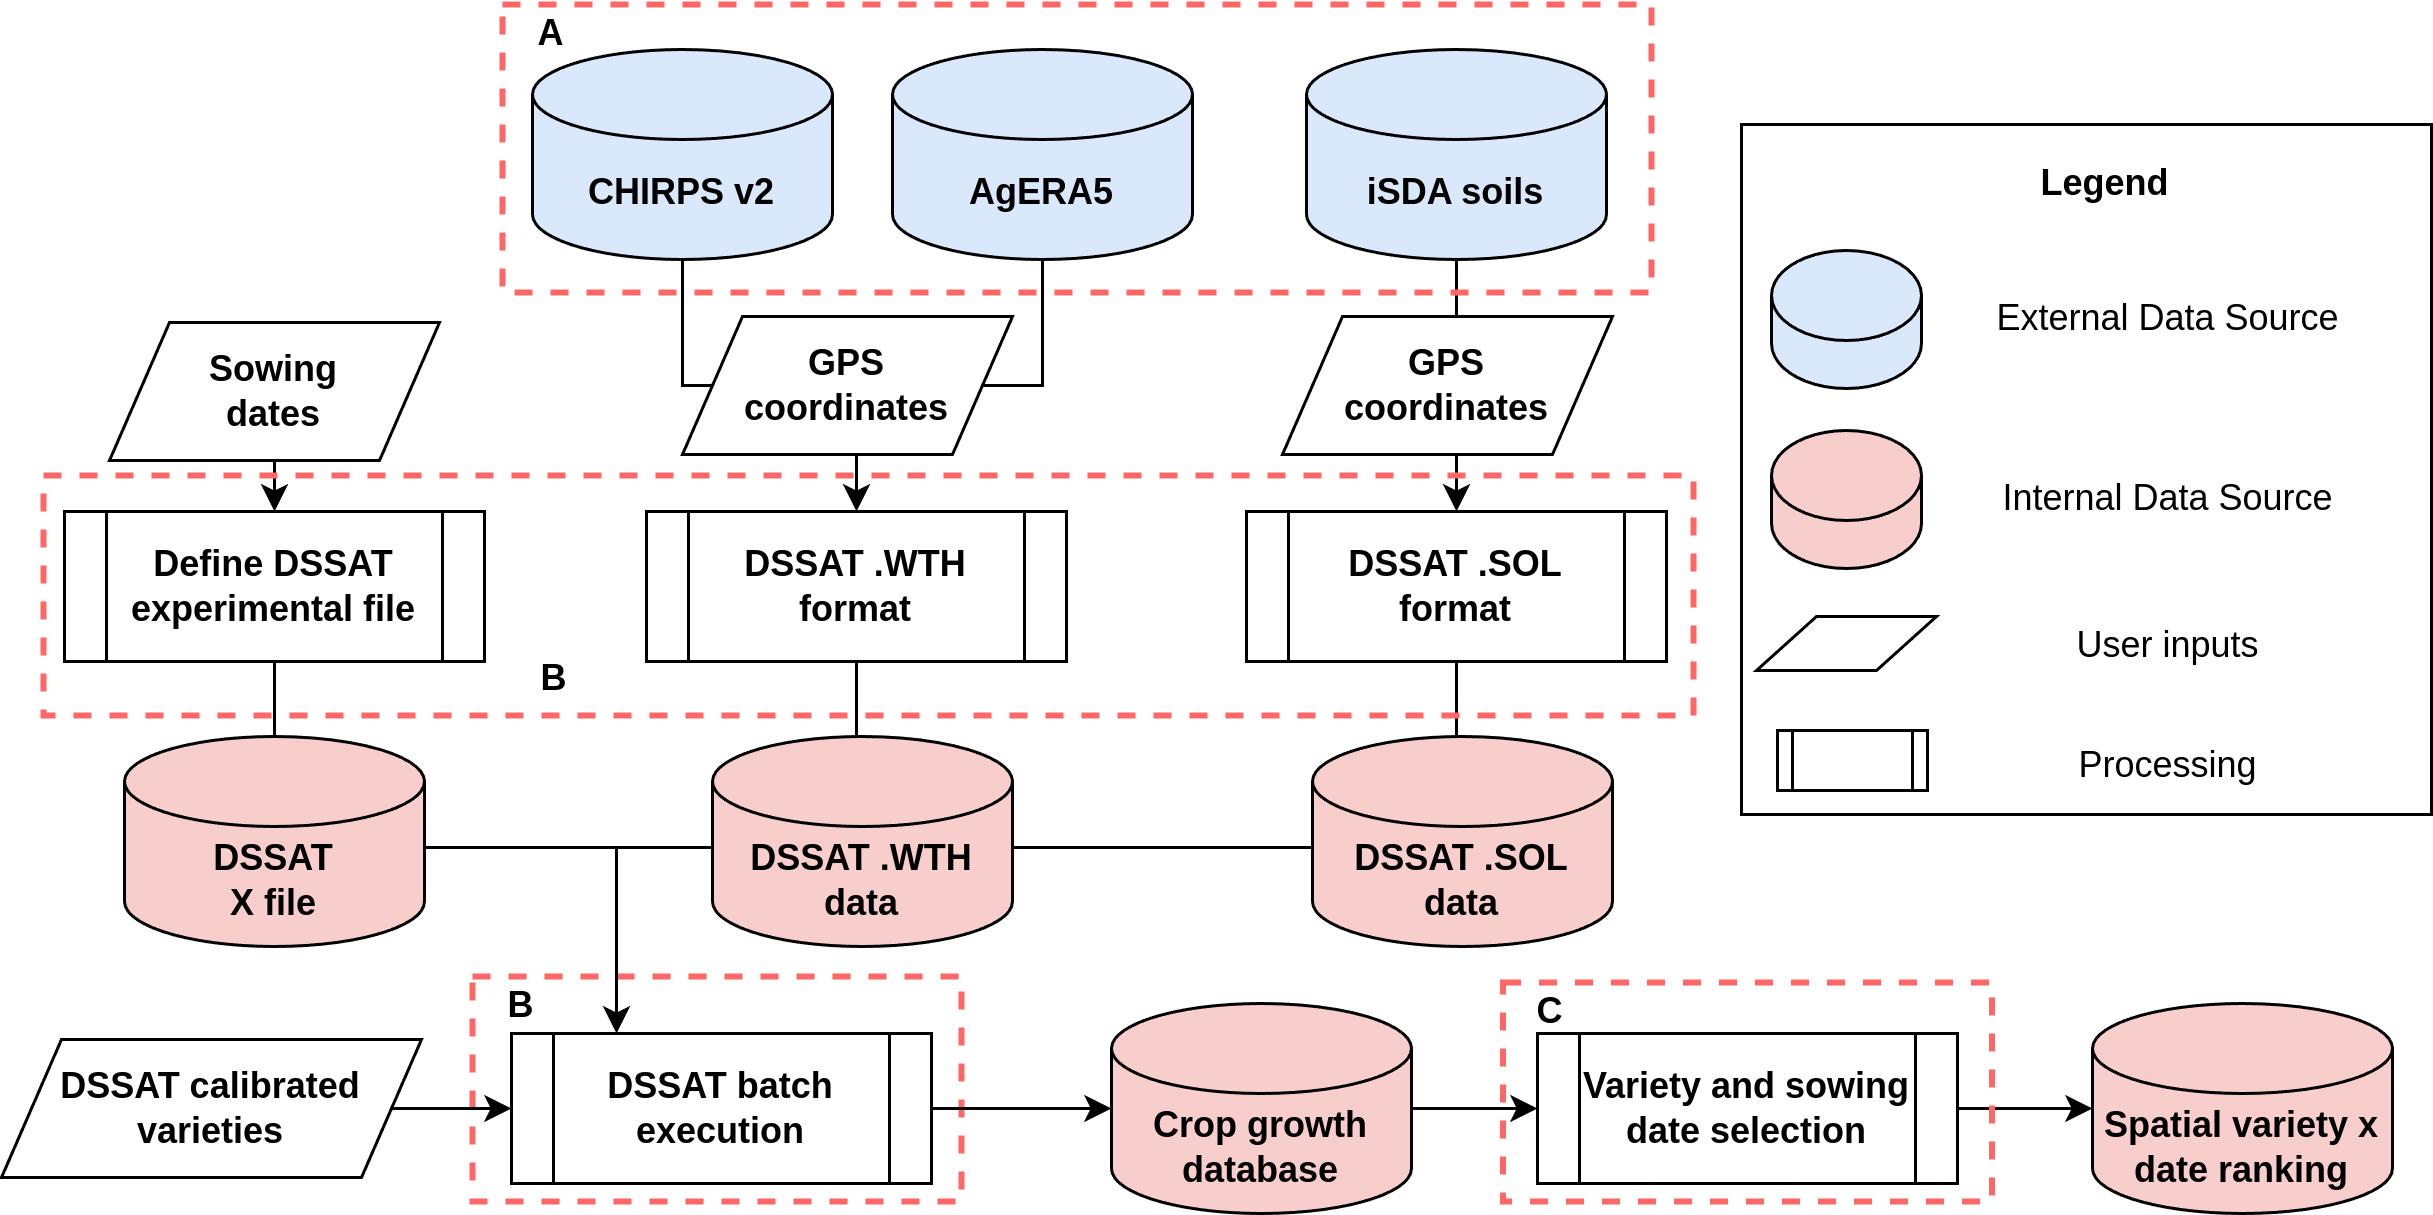

The diagram above was exported from draw.io. Its source (the exported page's mxGraphModel, read from the mxfile embedded in the PNG):
<mxGraphModel dx="1434" dy="760" grid="1" gridSize="10" guides="1" tooltips="1" connect="1" arrows="1" fold="1" page="1" pageScale="1" pageWidth="2333" pageHeight="1654" math="0" shadow="0">
  <root>
    <mxCell id="0" />
    <mxCell id="1" parent="0" />
    <mxCell id="9FxqI12lmRll6UVlXsY0-3" value="" style="rounded=0;whiteSpace=wrap;html=1;fillColor=none;strokeWidth=2;strokeColor=#FF6666;dashed=1;" parent="1" vertex="1">
      <mxGeometry x="577" y="344" width="163" height="75" as="geometry" />
    </mxCell>
    <mxCell id="S681EVd--JCK-RkQyyWI-13" style="edgeStyle=orthogonalEdgeStyle;rounded=0;orthogonalLoop=1;jettySize=auto;html=1;exitX=0.5;exitY=1;exitDx=0;exitDy=0;exitPerimeter=0;entryX=0.5;entryY=0;entryDx=0;entryDy=0;fontStyle=1" parent="1" source="S681EVd--JCK-RkQyyWI-2" target="S681EVd--JCK-RkQyyWI-12" edge="1">
      <mxGeometry relative="1" as="geometry" />
    </mxCell>
    <mxCell id="S681EVd--JCK-RkQyyWI-2" value="iSDA soils" style="shape=cylinder3;whiteSpace=wrap;html=1;boundedLbl=1;backgroundOutline=1;size=15;fillColor=#dae8fc;strokeColor=#000000;fontStyle=1" parent="1" vertex="1">
      <mxGeometry x="855" y="35" width="100" height="70" as="geometry" />
    </mxCell>
    <mxCell id="S681EVd--JCK-RkQyyWI-11" style="edgeStyle=orthogonalEdgeStyle;rounded=0;orthogonalLoop=1;jettySize=auto;html=1;exitX=0.5;exitY=1;exitDx=0;exitDy=0;exitPerimeter=0;entryX=0.5;entryY=0;entryDx=0;entryDy=0;fontStyle=1" parent="1" source="S681EVd--JCK-RkQyyWI-3" target="S681EVd--JCK-RkQyyWI-5" edge="1">
      <mxGeometry relative="1" as="geometry">
        <mxPoint x="707" y="140" as="targetPoint" />
      </mxGeometry>
    </mxCell>
    <mxCell id="S681EVd--JCK-RkQyyWI-3" value="AgERA5" style="shape=cylinder3;whiteSpace=wrap;html=1;boundedLbl=1;backgroundOutline=1;size=15;fillColor=#dae8fc;strokeColor=#000000;fontStyle=1" parent="1" vertex="1">
      <mxGeometry x="717" y="35" width="100" height="70" as="geometry" />
    </mxCell>
    <mxCell id="S681EVd--JCK-RkQyyWI-10" style="edgeStyle=orthogonalEdgeStyle;rounded=0;orthogonalLoop=1;jettySize=auto;html=1;exitX=0.5;exitY=1;exitDx=0;exitDy=0;exitPerimeter=0;entryX=0.5;entryY=0;entryDx=0;entryDy=0;fontStyle=1" parent="1" source="S681EVd--JCK-RkQyyWI-4" target="S681EVd--JCK-RkQyyWI-5" edge="1">
      <mxGeometry relative="1" as="geometry" />
    </mxCell>
    <mxCell id="S681EVd--JCK-RkQyyWI-4" value="CHIRPS v2" style="shape=cylinder3;whiteSpace=wrap;html=1;boundedLbl=1;backgroundOutline=1;size=15;fillColor=#dae8fc;strokeColor=#000000;fontStyle=1" parent="1" vertex="1">
      <mxGeometry x="597" y="35" width="100" height="70" as="geometry" />
    </mxCell>
    <mxCell id="S681EVd--JCK-RkQyyWI-23" style="edgeStyle=orthogonalEdgeStyle;rounded=0;orthogonalLoop=1;jettySize=auto;html=1;exitX=0.5;exitY=1;exitDx=0;exitDy=0;fontStyle=1;entryX=0.25;entryY=0;entryDx=0;entryDy=0;" parent="1" source="S681EVd--JCK-RkQyyWI-5" target="S681EVd--JCK-RkQyyWI-21" edge="1">
      <mxGeometry relative="1" as="geometry">
        <mxPoint x="660" y="300" as="targetPoint" />
      </mxGeometry>
    </mxCell>
    <mxCell id="S681EVd--JCK-RkQyyWI-5" value="DSSAT .WTH format" style="shape=process;whiteSpace=wrap;html=1;backgroundOutline=1;fontStyle=1" parent="1" vertex="1">
      <mxGeometry x="635" y="189" width="140" height="50" as="geometry" />
    </mxCell>
    <mxCell id="S681EVd--JCK-RkQyyWI-24" style="edgeStyle=orthogonalEdgeStyle;rounded=0;orthogonalLoop=1;jettySize=auto;html=1;exitX=0.5;exitY=1;exitDx=0;exitDy=0;fontStyle=1;entryX=0.25;entryY=0;entryDx=0;entryDy=0;" parent="1" source="S681EVd--JCK-RkQyyWI-12" target="S681EVd--JCK-RkQyyWI-21" edge="1">
      <mxGeometry relative="1" as="geometry" />
    </mxCell>
    <mxCell id="S681EVd--JCK-RkQyyWI-12" value="DSSAT .SOL&lt;br&gt;format" style="shape=process;whiteSpace=wrap;html=1;backgroundOutline=1;fontStyle=1" parent="1" vertex="1">
      <mxGeometry x="835" y="189" width="140" height="50" as="geometry" />
    </mxCell>
    <mxCell id="S681EVd--JCK-RkQyyWI-22" style="edgeStyle=orthogonalEdgeStyle;rounded=0;orthogonalLoop=1;jettySize=auto;html=1;exitX=0.5;exitY=1;exitDx=0;exitDy=0;entryX=0.25;entryY=0;entryDx=0;entryDy=0;fontStyle=1" parent="1" source="S681EVd--JCK-RkQyyWI-15" target="S681EVd--JCK-RkQyyWI-21" edge="1">
      <mxGeometry relative="1" as="geometry" />
    </mxCell>
    <mxCell id="S681EVd--JCK-RkQyyWI-15" value="Define DSSAT experimental file" style="shape=process;whiteSpace=wrap;html=1;backgroundOutline=1;fontStyle=1" parent="1" vertex="1">
      <mxGeometry x="441" y="189" width="140" height="50" as="geometry" />
    </mxCell>
    <mxCell id="S681EVd--JCK-RkQyyWI-1" value="GPS&lt;br&gt;coordinates" style="shape=parallelogram;perimeter=parallelogramPerimeter;whiteSpace=wrap;html=1;fixedSize=1;fontStyle=1" parent="1" vertex="1">
      <mxGeometry x="647" y="124" width="110" height="46" as="geometry" />
    </mxCell>
    <mxCell id="S681EVd--JCK-RkQyyWI-16" value="GPS&lt;br&gt;coordinates" style="shape=parallelogram;perimeter=parallelogramPerimeter;whiteSpace=wrap;html=1;fixedSize=1;fontStyle=1" parent="1" vertex="1">
      <mxGeometry x="847" y="124" width="110" height="46" as="geometry" />
    </mxCell>
    <mxCell id="S681EVd--JCK-RkQyyWI-19" style="edgeStyle=orthogonalEdgeStyle;rounded=0;orthogonalLoop=1;jettySize=auto;html=1;exitX=0.5;exitY=1;exitDx=0;exitDy=0;entryX=0.5;entryY=0;entryDx=0;entryDy=0;fontStyle=1" parent="1" source="S681EVd--JCK-RkQyyWI-17" target="S681EVd--JCK-RkQyyWI-15" edge="1">
      <mxGeometry relative="1" as="geometry" />
    </mxCell>
    <mxCell id="S681EVd--JCK-RkQyyWI-17" value="&lt;div&gt;Sowing&lt;/div&gt;&lt;div&gt;dates&lt;/div&gt;" style="shape=parallelogram;perimeter=parallelogramPerimeter;whiteSpace=wrap;html=1;fixedSize=1;fontStyle=1" parent="1" vertex="1">
      <mxGeometry x="456" y="126" width="110" height="46" as="geometry" />
    </mxCell>
    <mxCell id="S681EVd--JCK-RkQyyWI-36" style="edgeStyle=orthogonalEdgeStyle;rounded=0;orthogonalLoop=1;jettySize=auto;html=1;exitX=1;exitY=0.5;exitDx=0;exitDy=0;entryX=0;entryY=0.5;entryDx=0;entryDy=0;entryPerimeter=0;fontStyle=1" parent="1" source="S681EVd--JCK-RkQyyWI-21" target="S681EVd--JCK-RkQyyWI-35" edge="1">
      <mxGeometry relative="1" as="geometry" />
    </mxCell>
    <mxCell id="S681EVd--JCK-RkQyyWI-21" value="DSSAT batch&lt;br&gt;execution" style="shape=process;whiteSpace=wrap;html=1;backgroundOutline=1;fontStyle=1" parent="1" vertex="1">
      <mxGeometry x="590" y="363" width="140" height="50" as="geometry" />
    </mxCell>
    <mxCell id="S681EVd--JCK-RkQyyWI-55" style="edgeStyle=orthogonalEdgeStyle;rounded=0;orthogonalLoop=1;jettySize=auto;html=1;exitX=1;exitY=0.5;exitDx=0;exitDy=0;exitPerimeter=0;entryX=0;entryY=0.5;entryDx=0;entryDy=0;" parent="1" source="S681EVd--JCK-RkQyyWI-35" target="S681EVd--JCK-RkQyyWI-37" edge="1">
      <mxGeometry relative="1" as="geometry" />
    </mxCell>
    <mxCell id="S681EVd--JCK-RkQyyWI-35" value="Crop growth database" style="shape=cylinder3;whiteSpace=wrap;html=1;boundedLbl=1;backgroundOutline=1;size=15;fillColor=#f8cecc;strokeColor=#000000;fontStyle=1" parent="1" vertex="1">
      <mxGeometry x="790" y="353" width="100" height="70" as="geometry" />
    </mxCell>
    <mxCell id="S681EVd--JCK-RkQyyWI-40" style="edgeStyle=orthogonalEdgeStyle;rounded=0;orthogonalLoop=1;jettySize=auto;html=1;exitX=1;exitY=0.5;exitDx=0;exitDy=0;entryX=0;entryY=0.5;entryDx=0;entryDy=0;entryPerimeter=0;fontStyle=1" parent="1" source="S681EVd--JCK-RkQyyWI-37" target="S681EVd--JCK-RkQyyWI-39" edge="1">
      <mxGeometry relative="1" as="geometry" />
    </mxCell>
    <mxCell id="S681EVd--JCK-RkQyyWI-37" value="Variety and sowing date selection" style="shape=process;whiteSpace=wrap;html=1;backgroundOutline=1;fontStyle=1" parent="1" vertex="1">
      <mxGeometry x="932" y="363" width="140" height="50" as="geometry" />
    </mxCell>
    <mxCell id="S681EVd--JCK-RkQyyWI-39" value="Spatial variety x date ranking" style="shape=cylinder3;whiteSpace=wrap;html=1;boundedLbl=1;backgroundOutline=1;size=15;fillColor=#f8cecc;strokeColor=#000000;fontStyle=1" parent="1" vertex="1">
      <mxGeometry x="1117" y="353" width="100" height="70" as="geometry" />
    </mxCell>
    <mxCell id="S681EVd--JCK-RkQyyWI-41" value="" style="rounded=0;whiteSpace=wrap;html=1;fillColor=none;" parent="1" vertex="1">
      <mxGeometry x="1000" y="60" width="230" height="230" as="geometry" />
    </mxCell>
    <mxCell id="S681EVd--JCK-RkQyyWI-42" value="" style="shape=cylinder3;whiteSpace=wrap;html=1;boundedLbl=1;backgroundOutline=1;size=15;fillColor=#dae8fc;strokeColor=#000000;fontStyle=1" parent="1" vertex="1">
      <mxGeometry x="1010" y="102" width="50" height="46" as="geometry" />
    </mxCell>
    <mxCell id="S681EVd--JCK-RkQyyWI-43" value="" style="shape=cylinder3;whiteSpace=wrap;html=1;boundedLbl=1;backgroundOutline=1;size=15;fillColor=#f8cecc;strokeColor=#000000;fontStyle=1" parent="1" vertex="1">
      <mxGeometry x="1010" y="162" width="50" height="46" as="geometry" />
    </mxCell>
    <mxCell id="S681EVd--JCK-RkQyyWI-44" value="" style="shape=parallelogram;perimeter=parallelogramPerimeter;whiteSpace=wrap;html=1;fixedSize=1;fontStyle=1" parent="1" vertex="1">
      <mxGeometry x="1005" y="224" width="60" height="18" as="geometry" />
    </mxCell>
    <mxCell id="S681EVd--JCK-RkQyyWI-45" value="" style="shape=process;whiteSpace=wrap;html=1;backgroundOutline=1;fontStyle=1" parent="1" vertex="1">
      <mxGeometry x="1012" y="262" width="50" height="20" as="geometry" />
    </mxCell>
    <mxCell id="S681EVd--JCK-RkQyyWI-47" value="External Data Source" style="text;html=1;strokeColor=none;fillColor=none;align=center;verticalAlign=middle;whiteSpace=wrap;rounded=0;" parent="1" vertex="1">
      <mxGeometry x="1065" y="110" width="155" height="30" as="geometry" />
    </mxCell>
    <mxCell id="S681EVd--JCK-RkQyyWI-48" value="Internal Data Source" style="text;html=1;strokeColor=none;fillColor=none;align=center;verticalAlign=middle;whiteSpace=wrap;rounded=0;" parent="1" vertex="1">
      <mxGeometry x="1065" y="170" width="155" height="30" as="geometry" />
    </mxCell>
    <mxCell id="S681EVd--JCK-RkQyyWI-49" value="User inputs" style="text;html=1;strokeColor=none;fillColor=none;align=center;verticalAlign=middle;whiteSpace=wrap;rounded=0;" parent="1" vertex="1">
      <mxGeometry x="1065" y="219" width="155" height="30" as="geometry" />
    </mxCell>
    <mxCell id="S681EVd--JCK-RkQyyWI-50" value="Processing" style="text;html=1;strokeColor=none;fillColor=none;align=center;verticalAlign=middle;whiteSpace=wrap;rounded=0;" parent="1" vertex="1">
      <mxGeometry x="1065" y="259" width="155" height="30" as="geometry" />
    </mxCell>
    <mxCell id="S681EVd--JCK-RkQyyWI-53" style="edgeStyle=orthogonalEdgeStyle;rounded=0;orthogonalLoop=1;jettySize=auto;html=1;exitX=1;exitY=0.5;exitDx=0;exitDy=0;entryX=0;entryY=0.5;entryDx=0;entryDy=0;" parent="1" source="S681EVd--JCK-RkQyyWI-52" target="S681EVd--JCK-RkQyyWI-21" edge="1">
      <mxGeometry relative="1" as="geometry" />
    </mxCell>
    <mxCell id="S681EVd--JCK-RkQyyWI-52" value="DSSAT calibrated varieties" style="shape=parallelogram;perimeter=parallelogramPerimeter;whiteSpace=wrap;html=1;fixedSize=1;fontStyle=1" parent="1" vertex="1">
      <mxGeometry x="420" y="365" width="140" height="46" as="geometry" />
    </mxCell>
    <mxCell id="S681EVd--JCK-RkQyyWI-54" value="&lt;b&gt;Legend&lt;/b&gt;" style="text;html=1;strokeColor=none;fillColor=none;align=center;verticalAlign=middle;whiteSpace=wrap;rounded=0;" parent="1" vertex="1">
      <mxGeometry x="1044" y="65" width="155" height="30" as="geometry" />
    </mxCell>
    <mxCell id="9FxqI12lmRll6UVlXsY0-1" value="" style="rounded=0;whiteSpace=wrap;html=1;fillColor=none;strokeWidth=2;strokeColor=#FF6666;dashed=1;" parent="1" vertex="1">
      <mxGeometry x="587" y="20" width="383" height="96" as="geometry" />
    </mxCell>
    <mxCell id="9FxqI12lmRll6UVlXsY0-2" value="" style="rounded=0;whiteSpace=wrap;html=1;fillColor=none;strokeWidth=2;strokeColor=#FF6666;dashed=1;" parent="1" vertex="1">
      <mxGeometry x="434" y="177" width="550" height="80" as="geometry" />
    </mxCell>
    <mxCell id="9FxqI12lmRll6UVlXsY0-4" value="" style="rounded=0;whiteSpace=wrap;html=1;fillColor=none;strokeWidth=2;strokeColor=#FF6666;dashed=1;" parent="1" vertex="1">
      <mxGeometry x="920.5" y="346" width="163" height="73" as="geometry" />
    </mxCell>
    <mxCell id="9FxqI12lmRll6UVlXsY0-5" value="&lt;b&gt;A&lt;/b&gt;" style="text;html=1;strokeColor=none;fillColor=none;align=center;verticalAlign=middle;whiteSpace=wrap;rounded=0;" parent="1" vertex="1">
      <mxGeometry x="587" y="20" width="33" height="20" as="geometry" />
    </mxCell>
    <mxCell id="9FxqI12lmRll6UVlXsY0-6" value="&lt;b&gt;B&lt;/b&gt;" style="text;html=1;strokeColor=none;fillColor=none;align=center;verticalAlign=middle;whiteSpace=wrap;rounded=0;" parent="1" vertex="1">
      <mxGeometry x="588" y="235" width="33" height="20" as="geometry" />
    </mxCell>
    <mxCell id="9FxqI12lmRll6UVlXsY0-7" value="&lt;b&gt;C&lt;/b&gt;" style="text;html=1;strokeColor=none;fillColor=none;align=center;verticalAlign=middle;whiteSpace=wrap;rounded=0;" parent="1" vertex="1">
      <mxGeometry x="920" y="346" width="33" height="20" as="geometry" />
    </mxCell>
    <mxCell id="9FxqI12lmRll6UVlXsY0-8" value="DSSAT .WTH&lt;br&gt;data" style="shape=cylinder3;whiteSpace=wrap;html=1;boundedLbl=1;backgroundOutline=1;size=15;fillColor=#f8cecc;strokeColor=#000000;fontStyle=1" parent="1" vertex="1">
      <mxGeometry x="657" y="264" width="100" height="70" as="geometry" />
    </mxCell>
    <mxCell id="9FxqI12lmRll6UVlXsY0-9" value="&lt;b&gt;B&lt;/b&gt;" style="text;html=1;strokeColor=none;fillColor=none;align=center;verticalAlign=middle;whiteSpace=wrap;rounded=0;" parent="1" vertex="1">
      <mxGeometry x="577" y="344" width="33" height="20" as="geometry" />
    </mxCell>
    <mxCell id="9FxqI12lmRll6UVlXsY0-10" value="DSSAT .SOL&lt;br&gt;data" style="shape=cylinder3;whiteSpace=wrap;html=1;boundedLbl=1;backgroundOutline=1;size=15;fillColor=#f8cecc;strokeColor=#000000;fontStyle=1" parent="1" vertex="1">
      <mxGeometry x="857" y="264" width="100" height="70" as="geometry" />
    </mxCell>
    <mxCell id="9FxqI12lmRll6UVlXsY0-11" value="DSSAT&lt;br&gt;X file" style="shape=cylinder3;whiteSpace=wrap;html=1;boundedLbl=1;backgroundOutline=1;size=15;fillColor=#f8cecc;strokeColor=#000000;fontStyle=1" parent="1" vertex="1">
      <mxGeometry x="461" y="264" width="100" height="70" as="geometry" />
    </mxCell>
  </root>
</mxGraphModel>